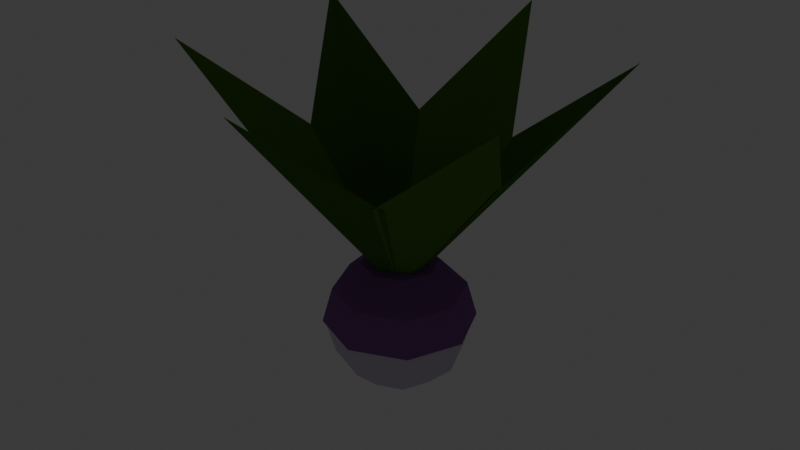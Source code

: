 # Source: crop_turnip_stage2.blend  (saved by Blender 5.2.45; exported with 4.5.12 LTS)
import bpy
from mathutils import Matrix  # noqa: F401  (used for matrix-valued properties, if any)

bpy.ops.wm.read_factory_settings(use_empty=True)
scene = bpy.context.scene
scene.name = 'Scene'

# ---- collections
col_collection = bpy.data.collections.new('Collection'); scene.collection.children.link(col_collection)

# ---- materials (node trees are filled in below, after node groups)
mat_mat_flat_lit = bpy.data.materials.new('mat_flat_lit')
mat_mat_emissive_warm = bpy.data.materials.new('mat_emissive_warm')
mat_mat_emissive_ember = bpy.data.materials.new('mat_emissive_ember')
mat_mat_moonflower = bpy.data.materials.new('mat_moonflower')
mat_mat_taint_surface = bpy.data.materials.new('mat_taint_surface')
mat_mat_corn_stalk = bpy.data.materials.new('mat_corn_stalk')

# ---- material node trees
mat_mat_flat_lit.use_nodes = True; mat_mat_flat_lit.node_tree.nodes.clear()
_N = mat_mat_flat_lit.node_tree.nodes; _L = mat_mat_flat_lit.node_tree.links
n0 = _N.new('ShaderNodeOutputMaterial'); n0.name = 'Material Output'; n0.location = (0, 0)
n1 = _N.new('ShaderNodeBsdfPrincipled'); n1.name = 'Principled BSDF'; n1.location = (0, 0)
n1.inputs[2].default_value = 1.0
n1.inputs[10].default_value = 0.005
n1.inputs[13].default_value = 0.0
n2 = _N.new('ShaderNodeVertexColor'); n2.name = 'Color Attribute'; n2.location = (0, 0)
n2.layer_name = 'Col'
_L.new(n2.outputs[0], n1.inputs[0])
_L.new(n1.outputs[0], n0.inputs[0])
n0.is_active_output = True
mat_mat_emissive_warm.use_nodes = True; mat_mat_emissive_warm.node_tree.nodes.clear()
_N = mat_mat_emissive_warm.node_tree.nodes; _L = mat_mat_emissive_warm.node_tree.links
n0 = _N.new('ShaderNodeOutputMaterial'); n0.name = 'Material Output'; n0.location = (0, 0)
n1 = _N.new('ShaderNodeBsdfPrincipled'); n1.name = 'Principled BSDF'; n1.location = (0, 0)
n1.inputs[2].default_value = 1.0
n1.inputs[10].default_value = 0.005
n1.inputs[13].default_value = 0.0
n1.inputs[27].default_value = (1.0, 0.4564, 0.1022, 1.0)
n1.inputs[28].default_value = 1.0
n2 = _N.new('ShaderNodeVertexColor'); n2.name = 'Color Attribute'; n2.location = (0, 0)
n2.layer_name = 'Col'
_L.new(n2.outputs[0], n1.inputs[0])
_L.new(n1.outputs[0], n0.inputs[0])
n0.is_active_output = True
mat_mat_emissive_ember.use_nodes = True; mat_mat_emissive_ember.node_tree.nodes.clear()
_N = mat_mat_emissive_ember.node_tree.nodes; _L = mat_mat_emissive_ember.node_tree.links
n0 = _N.new('ShaderNodeOutputMaterial'); n0.name = 'Material Output'; n0.location = (0, 0)
n1 = _N.new('ShaderNodeBsdfPrincipled'); n1.name = 'Principled BSDF'; n1.location = (0, 0)
n1.inputs[2].default_value = 1.0
n1.inputs[10].default_value = 0.005
n1.inputs[13].default_value = 0.0
n1.inputs[27].default_value = (1.0, 0.1022, 0.0137, 1.0)
n1.inputs[28].default_value = 1.0
n2 = _N.new('ShaderNodeVertexColor'); n2.name = 'Color Attribute'; n2.location = (0, 0)
n2.layer_name = 'Col'
_L.new(n2.outputs[0], n1.inputs[0])
_L.new(n1.outputs[0], n0.inputs[0])
n0.is_active_output = True
mat_mat_moonflower.use_nodes = True; mat_mat_moonflower.node_tree.nodes.clear()
_N = mat_mat_moonflower.node_tree.nodes; _L = mat_mat_moonflower.node_tree.links
n0 = _N.new('ShaderNodeOutputMaterial'); n0.name = 'Material Output'; n0.location = (0, 0)
n1 = _N.new('ShaderNodeBsdfPrincipled'); n1.name = 'Principled BSDF'; n1.location = (0, 0)
n1.inputs[2].default_value = 1.0
n1.inputs[10].default_value = 0.005
n1.inputs[13].default_value = 0.0
n1.inputs[27].default_value = (0.2122, 0.7913, 0.6867, 1.0)
n1.inputs[28].default_value = 1.0
n2 = _N.new('ShaderNodeVertexColor'); n2.name = 'Color Attribute'; n2.location = (0, 0)
n2.layer_name = 'Col'
_L.new(n2.outputs[0], n1.inputs[0])
_L.new(n1.outputs[0], n0.inputs[0])
n0.is_active_output = True
mat_mat_taint_surface.use_nodes = True; mat_mat_taint_surface.node_tree.nodes.clear()
_N = mat_mat_taint_surface.node_tree.nodes; _L = mat_mat_taint_surface.node_tree.links
n0 = _N.new('ShaderNodeOutputMaterial'); n0.name = 'Material Output'; n0.location = (0, 0)
n1 = _N.new('ShaderNodeBsdfPrincipled'); n1.name = 'Principled BSDF'; n1.location = (0, 0)
n1.inputs[2].default_value = 1.0
n1.inputs[10].default_value = 0.005
n1.inputs[13].default_value = 0.0
n2 = _N.new('ShaderNodeVertexColor'); n2.name = 'Color Attribute'; n2.location = (0, 0)
n2.layer_name = 'Col'
_L.new(n2.outputs[0], n1.inputs[0])
_L.new(n1.outputs[0], n0.inputs[0])
n0.is_active_output = True
mat_mat_corn_stalk.use_nodes = True; mat_mat_corn_stalk.node_tree.nodes.clear()
_N = mat_mat_corn_stalk.node_tree.nodes; _L = mat_mat_corn_stalk.node_tree.links
n0 = _N.new('ShaderNodeOutputMaterial'); n0.name = 'Material Output'; n0.location = (0, 0)
n1 = _N.new('ShaderNodeBsdfPrincipled'); n1.name = 'Principled BSDF'; n1.location = (0, 0)
n1.inputs[2].default_value = 1.0
n1.inputs[10].default_value = 0.005
n1.inputs[13].default_value = 0.0
n2 = _N.new('ShaderNodeVertexColor'); n2.name = 'Color Attribute'; n2.location = (0, 0)
n2.layer_name = 'Col'
_L.new(n2.outputs[0], n1.inputs[0])
_L.new(n1.outputs[0], n0.inputs[0])
n0.is_active_output = True

# ---- world
world_world = bpy.data.worlds.new('World'); scene.world = world_world
world_world.use_nodes = True; world_world.node_tree.nodes.clear()
_N = world_world.node_tree.nodes; _L = world_world.node_tree.links
n0 = _N.new('ShaderNodeOutputWorld'); n0.name = 'World Output'; n0.location = (200, 100)
n1 = _N.new('ShaderNodeBackground'); n1.name = 'Background'; n1.location = (-200, 100)
n1.inputs[0].default_value = (0.05088, 0.05088, 0.05088, 1.0)
_L.new(n1.outputs[0], n0.inputs[0])
n0.is_active_output = True
world_world.color = (0.05088, 0.05088, 0.05088)
world_world.sun_shadow_jitter_overblur = 0.0

# ---- meshes
me_crop = bpy.data.meshes.new('Crop')
me_crop.from_pydata([(0.0, 0.0, 0.0775), (0.0, 0.025, 0.07114), (0.0, 0.0, 0.05), (0.0, 0.05, 0.03), (0.04, -0.06282, 0.1453), (0.0, 0.025, -0.01114), (0.0, 0.0, -0.0175), (-1.71e-17, -0.1396, 0.2152), (0.01768, 0.01768, 0.07114), (0.03062, 0.03062, 0.05375), (0.03536, 0.03536, 0.03), (0.03062, 0.03062, 0.00625), (0.01768, 0.01768, -0.01114), (0.0515, 0.0, 0.03), (0.0446, 0.0, 0.0545), (0.025, 0.0, 0.07114), (0.0433, 0.0, 0.05375), (0.05, 0.0, 0.03), (0.0433, 0.0, 0.00625), (0.025, 0.0, -0.01114), (0.02575, 0.0, 0.07244), (0.0, 0.0, 0.079), (0.01768, -0.01768, 0.07114), (0.03062, -0.03062, 0.05375), (0.03536, -0.03536, 0.03), (0.03062, -0.03062, 0.00625), (0.01768, -0.01768, -0.01114), (0.01821, 0.01821, 0.07244), (0.0, -0.025, 0.07114), (0.0, -0.0433, 0.05375), (0.0, -0.05, 0.03), (0.0, -0.0433, 0.00625), (0.0, -0.025, -0.01114), (0.03154, 0.03154, 0.0545), (0.03642, 0.03642, 0.03), (-0.01768, -0.01768, 0.07114), (-0.03062, -0.03062, 0.05375), (-0.03536, -0.03536, 0.03), (-0.03062, -0.03062, 0.00625), (-0.01768, -0.01768, -0.01114), (-0.04, -0.06282, 0.1453), (0.0, 0.0, 0.05), (-0.025, 0.0, 0.07114), (-0.0433, 0.0, 0.05375), (-0.05, 0.0, 0.03), (-0.0433, 0.0, 0.00625), (-0.025, 0.0, -0.01114), (-0.01768, 0.01768, 0.07114), (-0.03062, 0.03062, 0.05375), (-0.03536, 0.03536, 0.03), (-0.03062, 0.03062, 0.00625), (-0.01768, 0.01768, -0.01114), (-0.03441, -0.06605, 0.1453), (0.0, 0.0515, 0.03), (0.0, 0.0433, 0.05375), (0.0, 0.0433, 0.00625), (0.0, 0.02575, 0.07244), (-0.1209, -0.0698, 0.2152), (-0.07441, 0.00323, 0.1453), (0.03642, -0.03642, 0.03), (0.03154, -0.03154, 0.0545), (0.01821, -0.01821, 0.07244), (0.0, 0.0, 0.05), (-0.07441, -0.00323, 0.1453), (0.0, -0.0515, 0.03), (0.0, -0.0446, 0.0545), (0.0, -0.02575, 0.07244), (-0.1209, 0.0698, 0.2152), (-0.03441, 0.06605, 0.1453), (-0.03642, -0.03642, 0.03), (-0.03154, -0.03154, 0.0545), (-0.01821, -0.01821, 0.07244), (0.0, 0.0, 0.05), (-0.04, 0.06282, 0.1453), (-0.0515, 0.0, 0.03), (-0.0446, 0.0, 0.0545), (-0.02575, 0.0, 0.07244), (0.03441, 0.06605, 0.1453), (0.0, 0.1396, 0.2152), (0.04, 0.06282, 0.1453), (-0.03642, 0.03642, 0.03), (-0.03154, 0.03154, 0.0545), (-0.01821, 0.01821, 0.07244), (0.1209, 0.0698, 0.2152), (0.07441, -0.00323, 0.1453), (0.0, 0.0, 0.05), (0.0, 0.0, 0.05), (0.07441, 0.00323, 0.1453), (0.0, 0.0446, 0.0545), (0.1209, -0.0698, 0.2152), (0.03441, -0.06605, 0.1453)], [], [(5, 55, 11, 12), (3, 54, 9, 10), (1, 0, 8), (6, 5, 12), (55, 3, 10, 11), (54, 1, 8, 9), (6, 12, 19), (11, 10, 17, 18), (9, 8, 15, 16), (12, 11, 18, 19), (10, 9, 16, 17), (8, 0, 15), (6, 19, 26), (18, 17, 24, 25), (16, 15, 22, 23), (19, 18, 25, 26), (17, 16, 23, 24), (15, 0, 22), (6, 26, 32), (25, 24, 30, 31), (23, 22, 28, 29), (26, 25, 31, 32), (24, 23, 29, 30), (22, 0, 28), (31, 30, 37, 38), (29, 28, 35, 36), (32, 31, 38, 39), (30, 29, 36, 37), (28, 0, 35), (6, 32, 39), (36, 35, 42, 43), (39, 38, 45, 46), (37, 36, 43, 44), (35, 0, 42), (6, 39, 46), (38, 37, 44, 45), (46, 45, 50, 51), (44, 43, 48, 49), (42, 0, 47), (6, 46, 51), (45, 44, 49, 50), (43, 42, 47, 48), (51, 50, 55, 5), (49, 48, 54, 3), (47, 0, 1), (6, 51, 5), (50, 49, 3, 55), (48, 47, 1, 54), (88, 56, 27, 33), (56, 21, 27), (53, 88, 33, 34), (33, 27, 20, 14), (34, 33, 14, 13), (27, 21, 20), (20, 21, 61), (14, 20, 61, 60), (13, 14, 60, 59), (61, 21, 66), (59, 60, 65, 64), (60, 61, 66, 65), (85, 84, 83, 77), (65, 66, 71, 70), (64, 65, 70, 69), (66, 21, 71), (70, 71, 76, 75), (2, 90, 89, 87), (69, 70, 75, 74), (71, 21, 76), (41, 40, 7, 4), (62, 58, 57, 52), (74, 75, 81, 80), (76, 21, 82), (72, 68, 67, 63), (75, 76, 82, 81), (80, 81, 88, 53), (82, 21, 56), (86, 79, 78, 73), (81, 82, 56, 88)])
_ca = me_crop.color_attributes.new('Col', 'BYTE_COLOR', 'CORNER')
_ca.data.foreach_set('color', [0.6867, 0.624, 0.7454, 1.0, 0.6867, 0.624, 0.7454, 1.0, 0.6867, 0.624, 0.7454, 1.0, 0.6867, 0.624, 0.7454, 1.0, 0.6867, 0.624, 0.7454, 1.0, 0.6867, 0.624, 0.7454, 1.0, 0.6867, 0.624, 0.7454, 1.0, 0.6867, 0.624, 0.7454, 1.0, 0.6867, 0.624, 0.7454, 1.0, 0.6867, 0.624, 0.7454, 1.0, 0.6867, 0.624, 0.7454, 1.0, 0.6867, 0.624, 0.7454, 1.0, 0.6867, 0.624, 0.7454, 1.0, 0.6867, 0.624, 0.7454, 1.0, 0.6867, 0.624, 0.7454, 1.0, 0.6867, 0.624, 0.7454, 1.0, 0.6867, 0.624, 0.7454, 1.0, 0.6867, 0.624, 0.7454, 1.0, 0.6867, 0.624, 0.7454, 1.0, 0.6867, 0.624, 0.7454, 1.0, 0.6867, 0.624, 0.7454, 1.0, 0.6867, 0.624, 0.7454, 1.0, 0.6867, 0.624, 0.7454, 1.0, 0.6867, 0.624, 0.7454, 1.0, 0.6867, 0.624, 0.7454, 1.0, 0.6867, 0.624, 0.7454, 1.0, 0.6867, 0.624, 0.7454, 1.0, 0.6867, 0.624, 0.7454, 1.0, 0.6867, 0.624, 0.7454, 1.0, 0.6867, 0.624, 0.7454, 1.0, 0.6867, 0.624, 0.7454, 1.0, 0.6867, 0.624, 0.7454, 1.0, 0.6867, 0.624, 0.7454, 1.0, 0.6867, 0.624, 0.7454, 1.0, 0.6867, 0.624, 0.7454, 1.0, 0.6867, 0.624, 0.7454, 1.0, 0.6867, 0.624, 0.7454, 1.0, 0.6867, 0.624, 0.7454, 1.0, 0.6867, 0.624, 0.7454, 1.0, 0.6867, 0.624, 0.7454, 1.0, 0.6867, 0.624, 0.7454, 1.0, 0.6867, 0.624, 0.7454, 1.0, 0.6867, 0.624, 0.7454, 1.0, 0.6867, 0.624, 0.7454, 1.0, 0.6867, 0.624, 0.7454, 1.0, 0.6867, 0.624, 0.7454, 1.0, 0.6867, 0.624, 0.7454, 1.0, 0.6867, 0.624, 0.7454, 1.0, 0.6867, 0.624, 0.7454, 1.0, 0.6867, 0.624, 0.7454, 1.0, 0.6867, 0.624, 0.7454, 1.0, 0.6867, 0.624, 0.7454, 1.0, 0.6867, 0.624, 0.7454, 1.0, 0.6867, 0.624, 0.7454, 1.0, 0.6867, 0.624, 0.7454, 1.0, 0.6867, 0.624, 0.7454, 1.0, 0.6867, 0.624, 0.7454, 1.0, 0.6867, 0.624, 0.7454, 1.0, 0.6867, 0.624, 0.7454, 1.0, 0.6867, 0.624, 0.7454, 1.0, 0.6867, 0.624, 0.7454, 1.0, 0.6867, 0.624, 0.7454, 1.0, 0.6867, 0.624, 0.7454, 1.0, 0.6867, 0.624, 0.7454, 1.0, 0.6867, 0.624, 0.7454, 1.0, 0.6867, 0.624, 0.7454, 1.0, 0.6867, 0.624, 0.7454, 1.0, 0.6867, 0.624, 0.7454, 1.0, 0.6867, 0.624, 0.7454, 1.0, 0.6867, 0.624, 0.7454, 1.0, 0.6867, 0.624, 0.7454, 1.0, 0.6867, 0.624, 0.7454, 1.0, 0.6867, 0.624, 0.7454, 1.0, 0.6867, 0.624, 0.7454, 1.0, 0.6867, 0.624, 0.7454, 1.0, 0.6867, 0.624, 0.7454, 1.0, 0.6867, 0.624, 0.7454, 1.0, 0.6867, 0.624, 0.7454, 1.0, 0.6867, 0.624, 0.7454, 1.0, 0.6867, 0.624, 0.7454, 1.0, 0.6867, 0.624, 0.7454, 1.0, 0.6867, 0.624, 0.7454, 1.0, 0.6867, 0.624, 0.7454, 1.0, 0.6867, 0.624, 0.7454, 1.0, 0.6867, 0.624, 0.7454, 1.0, 0.6867, 0.624, 0.7454, 1.0, 0.6867, 0.624, 0.7454, 1.0, 0.6867, 0.624, 0.7454, 1.0, 0.6867, 0.624, 0.7454, 1.0, 0.6867, 0.624, 0.7454, 1.0, 0.6867, 0.624, 0.7454, 1.0, 0.6867, 0.624, 0.7454, 1.0, 0.6867, 0.624, 0.7454, 1.0, 0.6867, 0.624, 0.7454, 1.0, 0.6867, 0.624, 0.7454, 1.0, 0.6867, 0.624, 0.7454, 1.0, 0.6867, 0.624, 0.7454, 1.0, 0.6867, 0.624, 0.7454, 1.0, 0.6867, 0.624, 0.7454, 1.0, 0.6867, 0.624, 0.7454, 1.0, 0.6867, 0.624, 0.7454, 1.0, 0.6867, 0.624, 0.7454, 1.0, 0.6867, 0.624, 0.7454, 1.0, 0.6867, 0.624, 0.7454, 1.0, 0.6867, 0.624, 0.7454, 1.0, 0.6867, 0.624, 0.7454, 1.0, 0.6867, 0.624, 0.7454, 1.0, 0.6867, 0.624, 0.7454, 1.0, 0.6867, 0.624, 0.7454, 1.0, 0.6867, 0.624, 0.7454, 1.0, 0.6867, 0.624, 0.7454, 1.0, 0.6867, 0.624, 0.7454, 1.0, 0.6867, 0.624, 0.7454, 1.0, 0.6867, 0.624, 0.7454, 1.0, 0.6867, 0.624, 0.7454, 1.0, 0.6867, 0.624, 0.7454, 1.0, 0.6867, 0.624, 0.7454, 1.0, 0.6867, 0.624, 0.7454, 1.0, 0.6867, 0.624, 0.7454, 1.0, 0.6867, 0.624, 0.7454, 1.0, 0.6867, 0.624, 0.7454, 1.0, 0.6867, 0.624, 0.7454, 1.0, 0.6867, 0.624, 0.7454, 1.0, 0.6867, 0.624, 0.7454, 1.0, 0.6867, 0.624, 0.7454, 1.0, 0.6867, 0.624, 0.7454, 1.0, 0.6867, 0.624, 0.7454, 1.0, 0.6867, 0.624, 0.7454, 1.0, 0.6867, 0.624, 0.7454, 1.0, 0.6867, 0.624, 0.7454, 1.0, 0.6867, 0.624, 0.7454, 1.0, 0.6867, 0.624, 0.7454, 1.0, 0.6867, 0.624, 0.7454, 1.0, 0.6867, 0.624, 0.7454, 1.0, 0.6867, 0.624, 0.7454, 1.0, 0.6867, 0.624, 0.7454, 1.0, 0.6867, 0.624, 0.7454, 1.0, 0.6867, 0.624, 0.7454, 1.0, 0.6867, 0.624, 0.7454, 1.0, 0.6867, 0.624, 0.7454, 1.0, 0.6867, 0.624, 0.7454, 1.0, 0.6867, 0.624, 0.7454, 1.0, 0.6867, 0.624, 0.7454, 1.0, 0.6867, 0.624, 0.7454, 1.0, 0.6867, 0.624, 0.7454, 1.0, 0.6867, 0.624, 0.7454, 1.0, 0.6867, 0.624, 0.7454, 1.0, 0.6867, 0.624, 0.7454, 1.0, 0.6867, 0.624, 0.7454, 1.0, 0.6867, 0.624, 0.7454, 1.0, 0.6867, 0.624, 0.7454, 1.0, 0.6867, 0.624, 0.7454, 1.0, 0.6867, 0.624, 0.7454, 1.0, 0.6867, 0.624, 0.7454, 1.0, 0.6867, 0.624, 0.7454, 1.0, 0.6867, 0.624, 0.7454, 1.0, 0.6867, 0.624, 0.7454, 1.0, 0.6867, 0.624, 0.7454, 1.0, 0.6867, 0.624, 0.7454, 1.0, 0.6867, 0.624, 0.7454, 1.0, 0.6867, 0.624, 0.7454, 1.0, 0.6867, 0.624, 0.7454, 1.0, 0.6867, 0.624, 0.7454, 1.0, 0.6867, 0.624, 0.7454, 1.0, 0.6867, 0.624, 0.7454, 1.0, 0.6867, 0.624, 0.7454, 1.0, 0.6867, 0.624, 0.7454, 1.0, 0.6867, 0.624, 0.7454, 1.0, 0.6867, 0.624, 0.7454, 1.0, 0.6867, 0.624, 0.7454, 1.0, 0.6867, 0.624, 0.7454, 1.0, 0.6867, 0.624, 0.7454, 1.0, 0.6867, 0.624, 0.7454, 1.0, 0.6867, 0.624, 0.7454, 1.0, 0.6867, 0.624, 0.7454, 1.0, 0.6867, 0.624, 0.7454, 1.0, 0.2705, 0.1144, 0.3515, 1.0, 0.2705, 0.1144, 0.3515, 1.0, 0.2705, 0.1144, 0.3515, 1.0, 0.2705, 0.1144, 0.3515, 1.0, 0.2705, 0.1144, 0.3515, 1.0, 0.2705, 0.1144, 0.3515, 1.0, 0.2705, 0.1144, 0.3515, 1.0, 0.2705, 0.1144, 0.3515, 1.0, 0.2705, 0.1144, 0.3515, 1.0, 0.2705, 0.1144, 0.3515, 1.0, 0.2705, 0.1144, 0.3515, 1.0, 0.2705, 0.1144, 0.3515, 1.0, 0.2705, 0.1144, 0.3515, 1.0, 0.2705, 0.1144, 0.3515, 1.0, 0.2705, 0.1144, 0.3515, 1.0, 0.2705, 0.1144, 0.3515, 1.0, 0.2705, 0.1144, 0.3515, 1.0, 0.2705, 0.1144, 0.3515, 1.0, 0.2705, 0.1144, 0.3515, 1.0, 0.2705, 0.1144, 0.3515, 1.0, 0.2705, 0.1144, 0.3515, 1.0, 0.2705, 0.1144, 0.3515, 1.0, 0.2705, 0.1144, 0.3515, 1.0, 0.2705, 0.1144, 0.3515, 1.0, 0.2705, 0.1144, 0.3515, 1.0, 0.2705, 0.1144, 0.3515, 1.0, 0.2705, 0.1144, 0.3515, 1.0, 0.2705, 0.1144, 0.3515, 1.0, 0.2705, 0.1144, 0.3515, 1.0, 0.2705, 0.1144, 0.3515, 1.0, 0.2705, 0.1144, 0.3515, 1.0, 0.2705, 0.1144, 0.3515, 1.0, 0.2705, 0.1144, 0.3515, 1.0, 0.2705, 0.1144, 0.3515, 1.0, 0.2705, 0.1144, 0.3515, 1.0, 0.2705, 0.1144, 0.3515, 1.0, 0.2705, 0.1144, 0.3515, 1.0, 0.2705, 0.1144, 0.3515, 1.0, 0.2705, 0.1144, 0.3515, 1.0, 0.2705, 0.1144, 0.3515, 1.0, 0.2705, 0.1144, 0.3515, 1.0, 0.2705, 0.1144, 0.3515, 1.0, 0.2705, 0.1144, 0.3515, 1.0, 0.2705, 0.1144, 0.3515, 1.0, 0.07819, 0.1946, 0.0319, 1.0, 0.07819, 0.1946, 0.0319, 1.0, 0.07819, 0.1946, 0.0319, 1.0, 0.07819, 0.1946, 0.0319, 1.0, 0.2705, 0.1144, 0.3515, 1.0, 0.2705, 0.1144, 0.3515, 1.0, 0.2705, 0.1144, 0.3515, 1.0, 0.2705, 0.1144, 0.3515, 1.0, 0.2705, 0.1144, 0.3515, 1.0, 0.2705, 0.1144, 0.3515, 1.0, 0.2705, 0.1144, 0.3515, 1.0, 0.2705, 0.1144, 0.3515, 1.0, 0.2705, 0.1144, 0.3515, 1.0, 0.2705, 0.1144, 0.3515, 1.0, 0.2705, 0.1144, 0.3515, 1.0, 0.2705, 0.1144, 0.3515, 1.0, 0.2705, 0.1144, 0.3515, 1.0, 0.2705, 0.1144, 0.3515, 1.0, 0.2705, 0.1144, 0.3515, 1.0, 0.1144, 0.2542, 0.04231, 1.0, 0.1144, 0.2542, 0.04231, 1.0, 0.1144, 0.2542, 0.04231, 1.0, 0.1144, 0.2542, 0.04231, 1.0, 0.2705, 0.1144, 0.3515, 1.0, 0.2705, 0.1144, 0.3515, 1.0, 0.2705, 0.1144, 0.3515, 1.0, 0.2705, 0.1144, 0.3515, 1.0, 0.2705, 0.1144, 0.3515, 1.0, 0.2705, 0.1144, 0.3515, 1.0, 0.2705, 0.1144, 0.3515, 1.0, 0.07819, 0.1946, 0.0319, 1.0, 0.07819, 0.1946, 0.0319, 1.0, 0.07819, 0.1946, 0.0319, 1.0, 0.07819, 0.1946, 0.0319, 1.0, 0.1144, 0.2542, 0.04231, 1.0, 0.1144, 0.2542, 0.04231, 1.0, 0.1144, 0.2542, 0.04231, 1.0, 0.1144, 0.2542, 0.04231, 1.0, 0.2705, 0.1144, 0.3515, 1.0, 0.2705, 0.1144, 0.3515, 1.0, 0.2705, 0.1144, 0.3515, 1.0, 0.2705, 0.1144, 0.3515, 1.0, 0.2705, 0.1144, 0.3515, 1.0, 0.2705, 0.1144, 0.3515, 1.0, 0.2705, 0.1144, 0.3515, 1.0, 0.07819, 0.1946, 0.0319, 1.0, 0.07819, 0.1946, 0.0319, 1.0, 0.07819, 0.1946, 0.0319, 1.0, 0.07819, 0.1946, 0.0319, 1.0, 0.2705, 0.1144, 0.3515, 1.0, 0.2705, 0.1144, 0.3515, 1.0, 0.2705, 0.1144, 0.3515, 1.0, 0.2705, 0.1144, 0.3515, 1.0, 0.2705, 0.1144, 0.3515, 1.0, 0.2705, 0.1144, 0.3515, 1.0, 0.2705, 0.1144, 0.3515, 1.0, 0.2705, 0.1144, 0.3515, 1.0, 0.2705, 0.1144, 0.3515, 1.0, 0.2705, 0.1144, 0.3515, 1.0, 0.2705, 0.1144, 0.3515, 1.0, 0.1144, 0.2542, 0.04231, 1.0, 0.1144, 0.2542, 0.04231, 1.0, 0.1144, 0.2542, 0.04231, 1.0, 0.1144, 0.2542, 0.04231, 1.0, 0.2705, 0.1144, 0.3515, 1.0, 0.2705, 0.1144, 0.3515, 1.0, 0.2705, 0.1144, 0.3515, 1.0, 0.2705, 0.1144, 0.3515, 1.0])
me_crop.materials.append(mat_mat_flat_lit)
me_crop.materials.append(mat_mat_emissive_warm)
me_crop.materials.append(mat_mat_emissive_ember)
me_crop.materials.append(mat_mat_moonflower)
me_crop.materials.append(mat_mat_taint_surface)
me_crop.materials.append(mat_mat_corn_stalk)
me_crop.update()

# ---- objects
ob_crop = bpy.data.objects.new('Crop', me_crop)

# ---- transforms, parenting, visibility, modifiers, constraints
ob_crop.location = (0.0, 0.0, 0.0)

# ---- collection membership
scene.collection.objects.link(ob_crop)

# ---- scene / render settings (as saved in the file)
scene.frame_start = 1; scene.frame_end = 250; scene.frame_set(1)
scene.render.engine = 'BLENDER_EEVEE_NEXT'
scene.render.bake_bias = 0.0
scene.render.bake_samples = 0
scene.render.compositor_device = 'GPU'
scene.eevee.use_volume_custom_range = False
scene.eevee.fast_gi_thickness_near = 0.1
scene.eevee.fast_gi_thickness_far = 0.0
scene.eevee.ray_tracing_options.screen_trace_thickness = 0.1
bpy.context.view_layer.update()

# ---- added for rendering (the .blend has no active camera): camera
cam_auto = bpy.data.cameras.new('AutoCamera')
cam_auto.lens = 50.0
cam_auto.sensor_width = 36.0
cam_auto.clip_end = 1000.0
ob_auto_camera = bpy.data.objects.new('AutoCamera', cam_auto)
scene.collection.objects.link(ob_auto_camera)
ob_auto_camera.location = (0.403915, -0.484698, 0.421992)
ob_auto_camera.rotation_euler = (1.09748, -7.21219e-08, 0.694738)
scene.camera = ob_auto_camera
bpy.context.view_layer.update()
